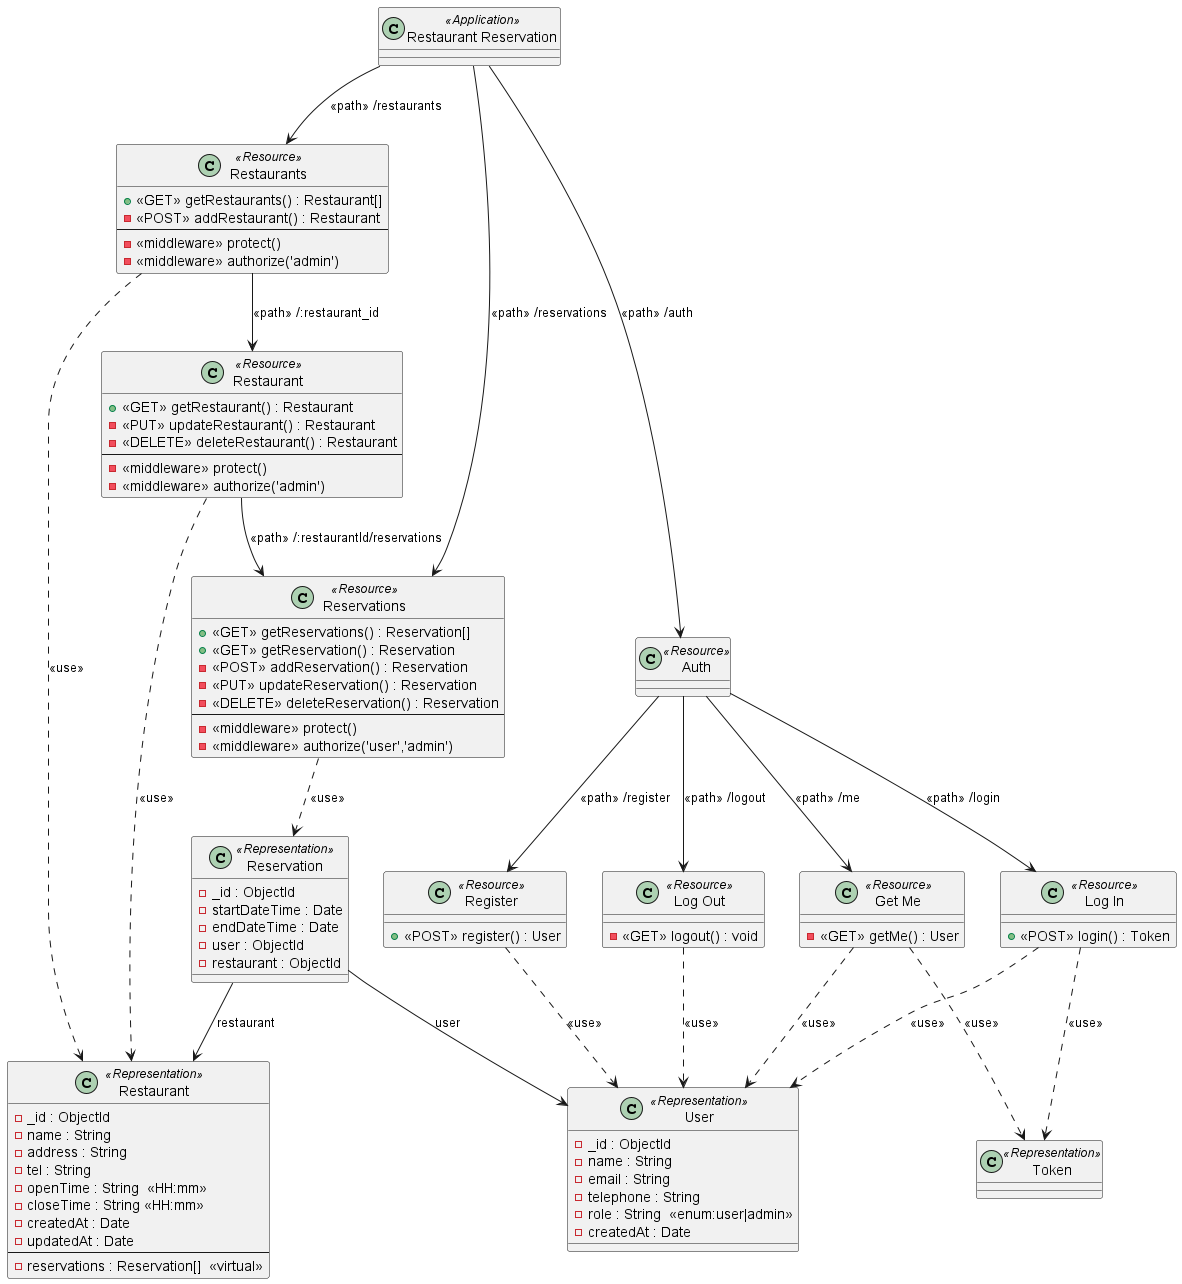

The diagram above was rendered by PlantUML. Its source (embedded in the PNG):
@startuml
top to bottom direction

class "Restaurant Reservation" <<Application>>

class "Restaurants" <<Resource>> {
  + <<GET>> getRestaurants() : Restaurant[]
  - <<POST>> addRestaurant() : Restaurant
  --
  - <<middleware>> protect()
  - <<middleware>> authorize('admin')
}

class "Restaurant" as RestaurantResource <<Resource>> {
    + <<GET>> getRestaurant() : Restaurant
    - <<PUT>> updateRestaurant() : Restaurant
    - <<DELETE>> deleteRestaurant() : Restaurant
    --
    - <<middleware>> protect()
    - <<middleware>> authorize('admin')
}

class "Reservations" <<Resource>> {
  + <<GET>> getReservations() : Reservation[]
  + <<GET>> getReservation() : Reservation
  - <<POST>> addReservation() : Reservation
  - <<PUT>> updateReservation() : Reservation
  - <<DELETE>> deleteReservation() : Reservation
  --
  - <<middleware>> protect()
  - <<middleware>> authorize('user','admin')
}

class "Reservation" <<Representation>> {
  - _id : ObjectId
  - startDateTime : Date
  - endDateTime : Date
  - user : ObjectId
  - restaurant : ObjectId
}

class "Auth" <<Resource>>

class "Register" <<Resource>> {
  + <<POST>> register() : User
}
class "Log In" <<Resource>> {
  + <<POST>> login() : Token
}

class "Get Me" <<Resource>> {
  - <<GET>> getMe() : User
}

class "Log Out" <<Resource>> {
  - <<GET>> logout() : void
}

' "Register" -[hidden]-> "Log In"
' "Log In" -[hidden]-> "Get Me"
' "Get Me" -[hidden]-> "Log Out"

class "Token" <<Representation>>

class "User" <<Representation>> {
  - _id : ObjectId
  - name : String
  - email : String
  - telephone : String
  - role : String  <<enum:user|admin>>
  - createdAt : Date
}

' "Token" -right[hidden]-> "User"

class "Restaurant" as RestaurantRepresentation <<Representation>> {
  - _id : ObjectId
  - name : String
  - address : String
  - tel : String
  - openTime : String  <<HH:mm>>
  - closeTime : String <<HH:mm>>
  - createdAt : Date
  - updatedAt : Date
  --
  - reservations : Reservation[]  <<virtual>>
}

' -- PATH -- 

"Restaurant Reservation" --> "Restaurants" : <<path>> /restaurants

"Restaurants" --> "RestaurantResource" : <<path>> /:restaurant_id

RestaurantResource --> "Reservations" : <<path>> /:restaurantId/reservations

"RestaurantResource" ..> "RestaurantRepresentation" : <<use>>
"Restaurants" ..> "RestaurantRepresentation" : <<use>>

"Restaurant Reservation" --> "Auth" : <<path>> /auth
"Auth" --> "Register" : <<path>> /register
"Register" ..> "User" : <<use>>

"Auth" --> "Log In" : <<path>> /login
"Log In" ..> "User" : <<use>>
"Log In" ..> "Token" : <<use>>

"Auth" --> "Get Me" : <<path>> /me
"Get Me" ..> "User" : <<use>>
"Get Me" ..> "Token" : <<use>>

"Auth" --> "Log Out" : <<path>> /logout
"Log Out" ..> "User" : <<use>>

"Restaurant Reservation" --> "Reservations" : <<path>> /reservations
"Reservations" ..> "Reservation" : <<use>>
"Reservation" --> "User" : user
"Reservation" --> RestaurantRepresentation : restaurant

@enduml